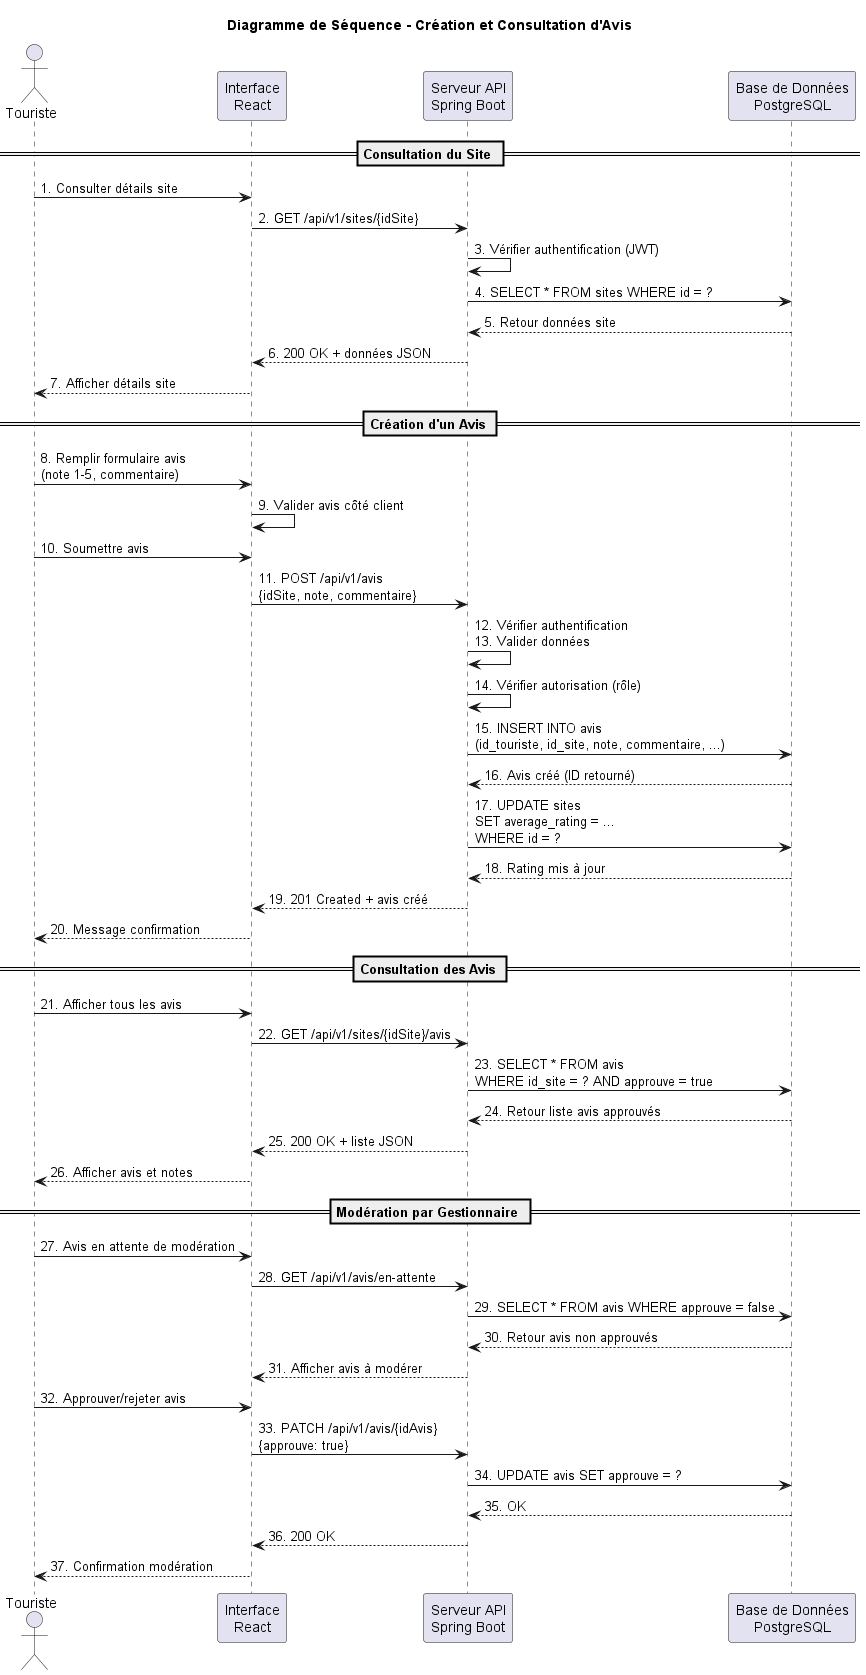

The diagram above was rendered by PlantUML. Its source (embedded in the PNG):
@startuml Diagramme_Sequence_Avis
title Diagramme de Séquence - Création et Consultation d'Avis

actor Touriste
participant Interface as "Interface\nReact"
participant API as "Serveur API\nSpring Boot"
participant BD as "Base de Données\nPostgreSQL"

== Consultation du Site ==
Touriste -> Interface : 1. Consulter détails site
Interface -> API : 2. GET /api/v1/sites/{idSite}
API -> API : 3. Vérifier authentification (JWT)
API -> BD : 4. SELECT * FROM sites WHERE id = ?
BD --> API : 5. Retour données site
API --> Interface : 6. 200 OK + données JSON
Interface --> Touriste : 7. Afficher détails site

== Création d'un Avis ==
Touriste -> Interface : 8. Remplir formulaire avis\n(note 1-5, commentaire)
Interface -> Interface : 9. Valider avis côté client
Touriste -> Interface : 10. Soumettre avis
Interface -> API : 11. POST /api/v1/avis\n{idSite, note, commentaire}
API -> API : 12. Vérifier authentification\n13. Valider données
API -> API : 14. Vérifier autorisation (rôle)
API -> BD : 15. INSERT INTO avis\n(id_touriste, id_site, note, commentaire, ...)
BD --> API : 16. Avis créé (ID retourné)
API -> BD : 17. UPDATE sites\nSET average_rating = ...\nWHERE id = ?
BD --> API : 18. Rating mis à jour
API --> Interface : 19. 201 Created + avis créé
Interface --> Touriste : 20. Message confirmation

== Consultation des Avis ==
Touriste -> Interface : 21. Afficher tous les avis
Interface -> API : 22. GET /api/v1/sites/{idSite}/avis
API -> BD : 23. SELECT * FROM avis\nWHERE id_site = ? AND approuve = true
BD --> API : 24. Retour liste avis approuvés
API --> Interface : 25. 200 OK + liste JSON
Interface --> Touriste : 26. Afficher avis et notes

== Modération par Gestionnaire ==
Touriste -> Interface : 27. Avis en attente de modération
Interface -> API : 28. GET /api/v1/avis/en-attente
API -> BD : 29. SELECT * FROM avis WHERE approuve = false
BD --> API : 30. Retour avis non approuvés
API --> Interface : 31. Afficher avis à modérer
Touriste -> Interface : 32. Approuver/rejeter avis
Interface -> API : 33. PATCH /api/v1/avis/{idAvis}\n{approuve: true}
API -> BD : 34. UPDATE avis SET approuve = ?
BD --> API : 35. OK
API --> Interface : 36. 200 OK
Interface --> Touriste : 37. Confirmation modération

@enduml